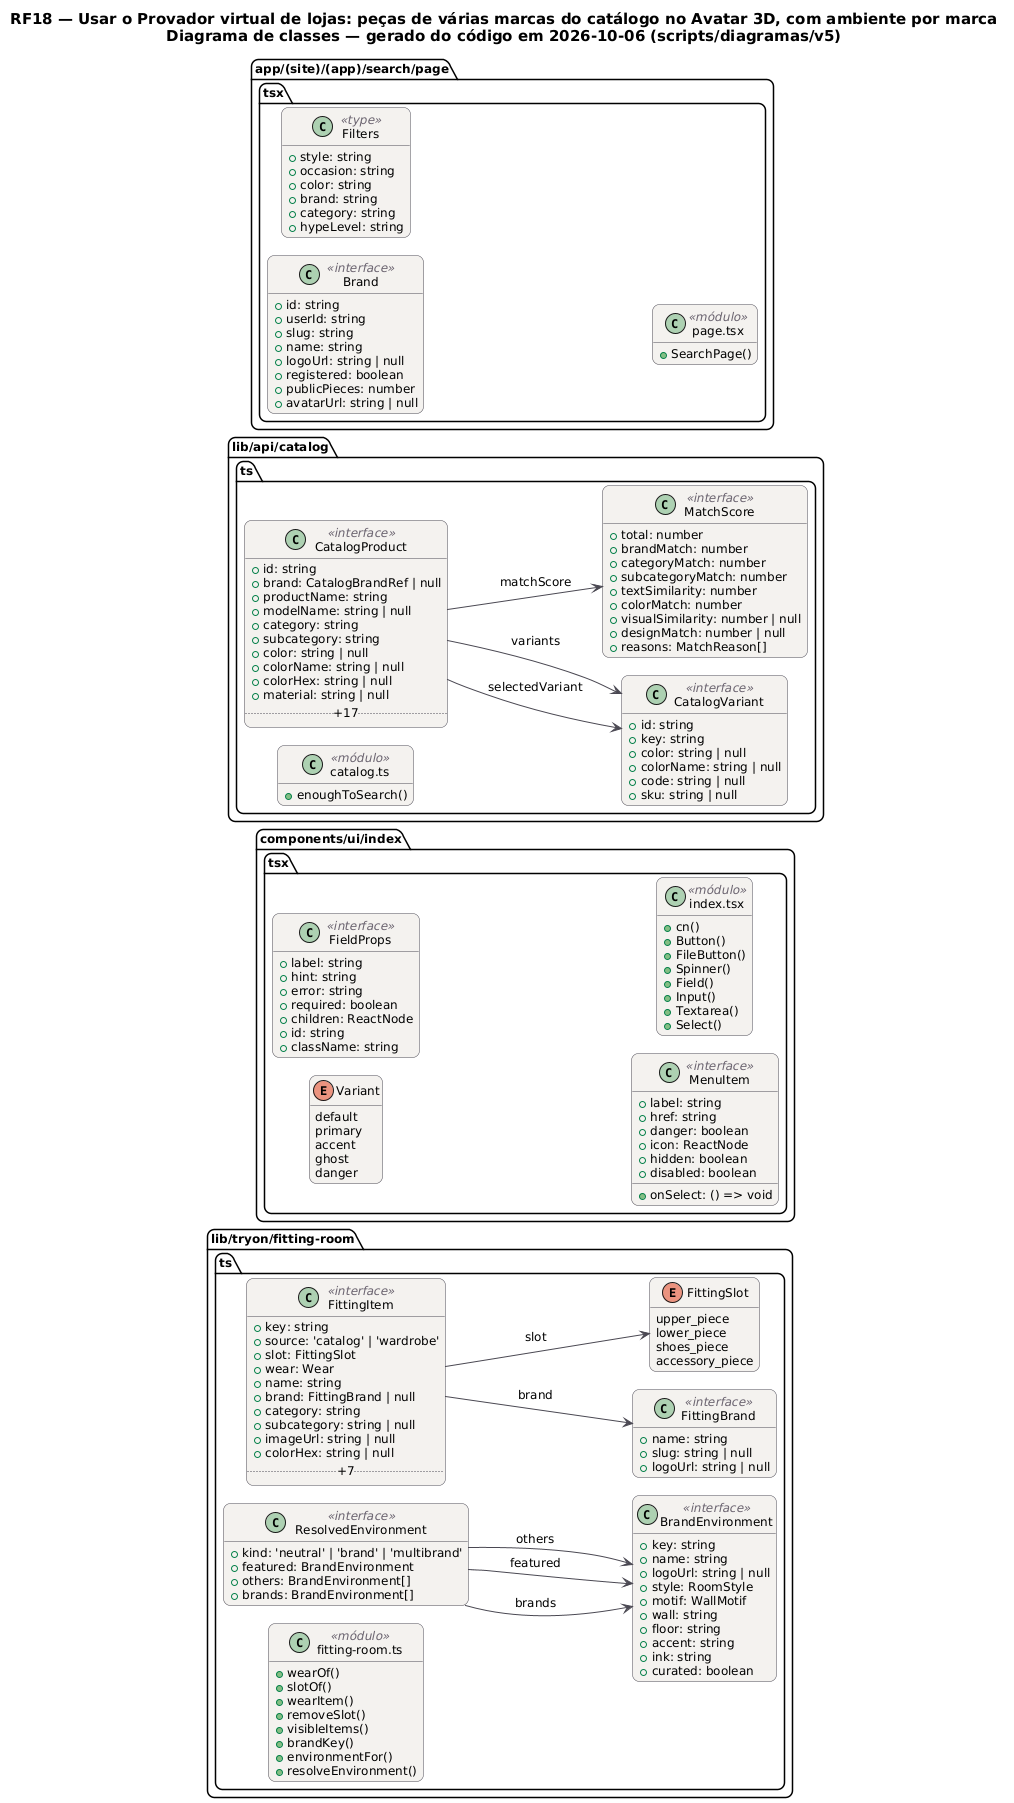

The diagram above was rendered by PlantUML. Its source (embedded in the PNG):
@startuml RF18_Classes
!pragma layout smetana
skinparam backgroundColor #FFFFFF
skinparam shadowing false
skinparam defaultFontName "DejaVu Sans"
skinparam defaultFontSize 12
skinparam titleFontSize 15
skinparam roundcorner 14
skinparam ArrowColor #52606D
skinparam note {
  BackgroundColor #FFFDEB
  BorderColor #D8CE78
  FontColor #554F24
}
skinparam class {
  BackgroundColor #F4F2EF
  BorderColor #4A4852
  ArrowColor #4A4852
  StereotypeFontColor #6B6470
}
hide empty members
left to right direction
title RF18 — Usar o Provador virtual de lojas: peças de várias marcas do catálogo no Avatar 3D, com ambiente por marca\nDiagrama de classes — gerado do código em 2026-10-06 (scripts/diagramas/v5)

package "lib/tryon/fitting-room.ts" {
  class FittingItem as "FittingItem" <<interface>> {
    +key: string
    +source: 'catalog' | 'wardrobe'
    +slot: FittingSlot
    +wear: Wear
    +name: string
    +brand: FittingBrand | null
    +category: string
    +subcategory: string | null
    +imageUrl: string | null
    +colorHex: string | null
    .. +7 ..
  }
  class BrandEnvironment as "BrandEnvironment" <<interface>> {
    +key: string
    +name: string
    +logoUrl: string | null
    +style: RoomStyle
    +motif: WallMotif
    +wall: string
    +floor: string
    +accent: string
    +ink: string
    +curated: boolean
  }
  class ResolvedEnvironment as "ResolvedEnvironment" <<interface>> {
    +kind: 'neutral' | 'brand' | 'multibrand'
    +featured: BrandEnvironment
    +others: BrandEnvironment[]
    +brands: BrandEnvironment[]
  }
  class FittingBrand as "FittingBrand" <<interface>> {
    +name: string
    +slug: string | null
    +logoUrl: string | null
  }
  enum FittingSlot as "FittingSlot" {
    upper_piece
    lower_piece
    shoes_piece
    accessory_piece
  }
  class mod_fitting_room_ts as "fitting-room.ts" <<módulo>> {
    +wearOf()
    +slotOf()
    +wearItem()
    +removeSlot()
    +visibleItems()
    +brandKey()
    +environmentFor()
    +resolveEnvironment()
  }
}
package "components/ui/index.tsx" {
  enum Variant as "Variant" {
    default
    primary
    accent
    ghost
    danger
  }
  class FieldProps as "FieldProps" <<interface>> {
    +label: string
    +hint: string
    +error: string
    +required: boolean
    +children: ReactNode
    +id: string
    +className: string
  }
  class MenuItem as "MenuItem" <<interface>> {
    +label: string
    +onSelect: () => void
    +href: string
    +danger: boolean
    +icon: ReactNode
    +hidden: boolean
    +disabled: boolean
  }
  class mod_index_tsx as "index.tsx" <<módulo>> {
    +cn()
    +Button()
    +FileButton()
    +Spinner()
    +Field()
    +Input()
    +Textarea()
    +Select()
  }
}
package "lib/api/catalog.ts" {
  class CatalogProduct as "CatalogProduct" <<interface>> {
    +id: string
    +brand: CatalogBrandRef | null
    +productName: string
    +modelName: string | null
    +category: string
    +subcategory: string
    +color: string | null
    +colorName: string | null
    +colorHex: string | null
    +material: string | null
    .. +17 ..
  }
  class CatalogVariant as "CatalogVariant" <<interface>> {
    +id: string
    +key: string
    +color: string | null
    +colorName: string | null
    +code: string | null
    +sku: string | null
  }
  class MatchScore as "MatchScore" <<interface>> {
    +total: number
    +brandMatch: number
    +categoryMatch: number
    +subcategoryMatch: number
    +textSimilarity: number
    +colorMatch: number
    +visualSimilarity: number | null
    +designMatch: number | null
    +reasons: MatchReason[]
  }
  class mod_catalog_ts as "catalog.ts" <<módulo>> {
    +enoughToSearch()
  }
}
package "app/(site)/(app)/search/page.tsx" {
  class Brand as "Brand" <<interface>> {
    +id: string
    +userId: string
    +slug: string
    +name: string
    +logoUrl: string | null
    +registered: boolean
    +publicPieces: number
    +avatarUrl: string | null
  }
  class Filters as "Filters" <<type>> {
    +style: string
    +occasion: string
    +color: string
    +brand: string
    +category: string
    +hypeLevel: string
  }
  class mod_page_tsx as "page.tsx" <<módulo>> {
    +SearchPage()
  }
}
CatalogProduct --> CatalogVariant : selectedVariant
CatalogProduct --> CatalogVariant : variants
CatalogProduct --> MatchScore : matchScore
FittingItem --> FittingBrand : brand
FittingItem --> FittingSlot : slot
ResolvedEnvironment --> BrandEnvironment : brands
ResolvedEnvironment --> BrandEnvironment : featured
ResolvedEnvironment --> BrandEnvironment : others
@enduml